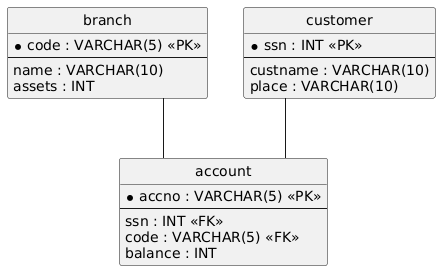

The diagram above was rendered by PlantUML. Its source (embedded in the PNG):
@startuml
hide circle
skinparam linetype ortho

entity "branch" as branch {
  * code : VARCHAR(5) <<PK>>
  --
  name : VARCHAR(10)
  assets : INT
}

entity "customer" as customer {
  * ssn : INT <<PK>>
  --
  custname : VARCHAR(10)
  place : VARCHAR(10)
}

entity "account" as account {
  * accno : VARCHAR(5) <<PK>>
  --
  ssn : INT <<FK>>
  code : VARCHAR(5) <<FK>>
  balance : INT
}

customer -- account
branch -- account
@enduml